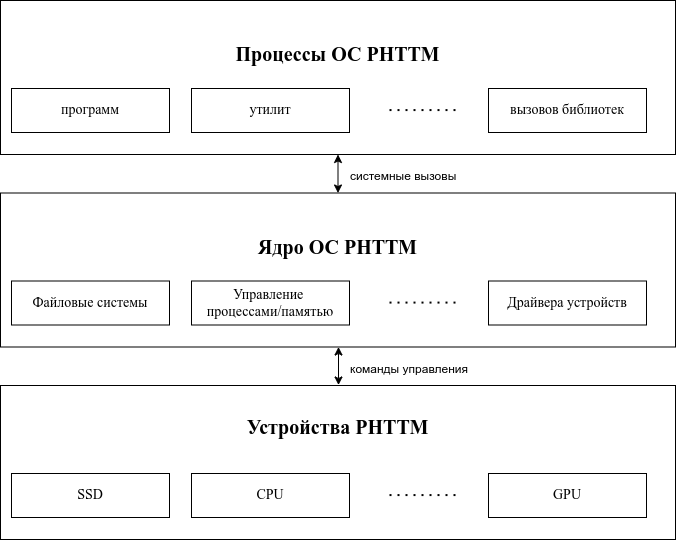

The diagram above was exported from draw.io. Its source (the exported page's mxGraphModel, read from the mxfile embedded in the PNG):
<mxGraphModel dx="1172" dy="860" grid="1" gridSize="11" guides="1" tooltips="1" connect="1" arrows="1" fold="1" page="1" pageScale="1" pageWidth="1100" pageHeight="850" background="none" math="0" shadow="0">
  <root>
    <mxCell id="0" />
    <mxCell id="1" parent="0" />
    <mxCell id="uAarmucpYe9Y0cqJR-s9-1" value="&lt;div&gt;Ядро&lt;span style=&quot;background-color: transparent; color: light-dark(rgb(0, 0, 0), rgb(255, 255, 255));&quot;&gt;&amp;nbsp;ОС РНТТМ&lt;/span&gt;&lt;/div&gt;&lt;div&gt;&lt;br&gt;&lt;/div&gt;&lt;div&gt;&lt;br&gt;&lt;/div&gt;" style="rounded=0;whiteSpace=wrap;html=1;fontSize=20;fontStyle=1;fontFamily=Times New Roman;" parent="1" vertex="1">
      <mxGeometry x="260" y="291.5" width="675" height="154" as="geometry" />
    </mxCell>
    <mxCell id="uAarmucpYe9Y0cqJR-s9-14" value="Файловые системы" style="rounded=0;whiteSpace=wrap;html=1;fontSize=14;fontFamily=Times New Roman;" parent="1" vertex="1">
      <mxGeometry x="271" y="379.5" width="158" height="44" as="geometry" />
    </mxCell>
    <mxCell id="uAarmucpYe9Y0cqJR-s9-15" value="Управление&amp;nbsp;&lt;div&gt;процессами/памятью&lt;/div&gt;" style="rounded=0;whiteSpace=wrap;html=1;fontSize=14;fontFamily=Times New Roman;" parent="1" vertex="1">
      <mxGeometry x="451" y="379.5" width="158" height="44" as="geometry" />
    </mxCell>
    <mxCell id="uAarmucpYe9Y0cqJR-s9-16" value="Драйвера устройств" style="rounded=0;whiteSpace=wrap;html=1;fontSize=14;fontFamily=Times New Roman;" parent="1" vertex="1">
      <mxGeometry x="748" y="379.5" width="158" height="44" as="geometry" />
    </mxCell>
    <mxCell id="uAarmucpYe9Y0cqJR-s9-19" value="" style="endArrow=none;dashed=1;html=1;dashPattern=1 3;strokeWidth=2;rounded=0;" parent="1" edge="1">
      <mxGeometry width="50" height="50" relative="1" as="geometry">
        <mxPoint x="649" y="401.08" as="sourcePoint" />
        <mxPoint x="715" y="401.08" as="targetPoint" />
      </mxGeometry>
    </mxCell>
    <mxCell id="MIjbvaD97GwheEJAHZ0T-1" value="Устройства РНТТМ&lt;br&gt;&lt;div&gt;&lt;br&gt;&lt;/div&gt;&lt;div&gt;&lt;br&gt;&lt;/div&gt;&lt;div&gt;&lt;br&gt;&lt;/div&gt;" style="rounded=0;whiteSpace=wrap;html=1;fontSize=20;fontStyle=1;fontFamily=Times New Roman;" parent="1" vertex="1">
      <mxGeometry x="260" y="484" width="675" height="154" as="geometry" />
    </mxCell>
    <mxCell id="MIjbvaD97GwheEJAHZ0T-2" value="SSD" style="rounded=0;whiteSpace=wrap;html=1;fontSize=14;fontFamily=Times New Roman;" parent="1" vertex="1">
      <mxGeometry x="271" y="572" width="158" height="44" as="geometry" />
    </mxCell>
    <mxCell id="MIjbvaD97GwheEJAHZ0T-3" value="CPU" style="rounded=0;whiteSpace=wrap;html=1;fontSize=14;fontFamily=Times New Roman;" parent="1" vertex="1">
      <mxGeometry x="451" y="572" width="158" height="44" as="geometry" />
    </mxCell>
    <mxCell id="MIjbvaD97GwheEJAHZ0T-4" value="GPU" style="rounded=0;whiteSpace=wrap;html=1;fontSize=14;fontFamily=Times New Roman;" parent="1" vertex="1">
      <mxGeometry x="748" y="572" width="158" height="44" as="geometry" />
    </mxCell>
    <mxCell id="MIjbvaD97GwheEJAHZ0T-5" value="" style="endArrow=none;dashed=1;html=1;dashPattern=1 3;strokeWidth=2;rounded=0;" parent="1" edge="1">
      <mxGeometry width="50" height="50" relative="1" as="geometry">
        <mxPoint x="649" y="593.5799999999999" as="sourcePoint" />
        <mxPoint x="715" y="593.5799999999999" as="targetPoint" />
      </mxGeometry>
    </mxCell>
    <mxCell id="MIjbvaD97GwheEJAHZ0T-6" value="&lt;div&gt;Процессы ОС РНТТМ&lt;/div&gt;&lt;div&gt;&lt;br&gt;&lt;/div&gt;&lt;div&gt;&lt;br&gt;&lt;/div&gt;" style="rounded=0;whiteSpace=wrap;html=1;fontSize=20;fontStyle=1;fontFamily=Times New Roman;" parent="1" vertex="1">
      <mxGeometry x="260" y="99" width="675" height="154" as="geometry" />
    </mxCell>
    <mxCell id="MIjbvaD97GwheEJAHZ0T-7" value="&lt;font style=&quot;&quot;&gt;программ&lt;/font&gt;" style="rounded=0;whiteSpace=wrap;html=1;fontSize=14;fontFamily=Times New Roman;" parent="1" vertex="1">
      <mxGeometry x="271" y="187" width="158" height="44" as="geometry" />
    </mxCell>
    <mxCell id="MIjbvaD97GwheEJAHZ0T-8" value="&lt;font style=&quot;&quot;&gt;утилит&lt;/font&gt;" style="rounded=0;whiteSpace=wrap;html=1;fontSize=14;fontFamily=Times New Roman;" parent="1" vertex="1">
      <mxGeometry x="451" y="187" width="158" height="44" as="geometry" />
    </mxCell>
    <mxCell id="MIjbvaD97GwheEJAHZ0T-9" value="&lt;font style=&quot;font-weight: normal;&quot;&gt;вызовов библиотек&lt;/font&gt;" style="rounded=0;whiteSpace=wrap;html=1;fontSize=14;fontFamily=Times New Roman;fontStyle=1" parent="1" vertex="1">
      <mxGeometry x="748" y="187" width="158" height="44" as="geometry" />
    </mxCell>
    <mxCell id="MIjbvaD97GwheEJAHZ0T-10" value="" style="endArrow=none;dashed=1;html=1;dashPattern=1 3;strokeWidth=2;rounded=0;" parent="1" edge="1">
      <mxGeometry width="50" height="50" relative="1" as="geometry">
        <mxPoint x="649" y="208.57999999999998" as="sourcePoint" />
        <mxPoint x="715" y="208.57999999999998" as="targetPoint" />
      </mxGeometry>
    </mxCell>
    <mxCell id="MIjbvaD97GwheEJAHZ0T-13" value="" style="endArrow=classic;startArrow=classic;html=1;rounded=0;entryX=0.5;entryY=0;entryDx=0;entryDy=0;exitX=0.5;exitY=1;exitDx=0;exitDy=0;" parent="1" source="MIjbvaD97GwheEJAHZ0T-6" target="uAarmucpYe9Y0cqJR-s9-1" edge="1">
      <mxGeometry width="50" height="50" relative="1" as="geometry">
        <mxPoint x="242" y="186.95" as="sourcePoint" />
        <mxPoint x="271" y="186.66" as="targetPoint" />
      </mxGeometry>
    </mxCell>
    <mxCell id="MIjbvaD97GwheEJAHZ0T-14" value="системные вызовы" style="text;whiteSpace=wrap;html=1;" parent="1" vertex="1">
      <mxGeometry x="608" y="261" width="220" height="33" as="geometry" />
    </mxCell>
    <mxCell id="MIjbvaD97GwheEJAHZ0T-15" value="" style="endArrow=classic;startArrow=classic;html=1;rounded=0;entryX=0.5;entryY=0;entryDx=0;entryDy=0;exitX=0.5;exitY=1;exitDx=0;exitDy=0;" parent="1" edge="1">
      <mxGeometry width="50" height="50" relative="1" as="geometry">
        <mxPoint x="598" y="445.5" as="sourcePoint" />
        <mxPoint x="598" y="483.5" as="targetPoint" />
      </mxGeometry>
    </mxCell>
    <mxCell id="MIjbvaD97GwheEJAHZ0T-16" value="команды управления" style="text;whiteSpace=wrap;html=1;" parent="1" vertex="1">
      <mxGeometry x="608" y="453.5" width="220" height="33" as="geometry" />
    </mxCell>
  </root>
</mxGraphModel>